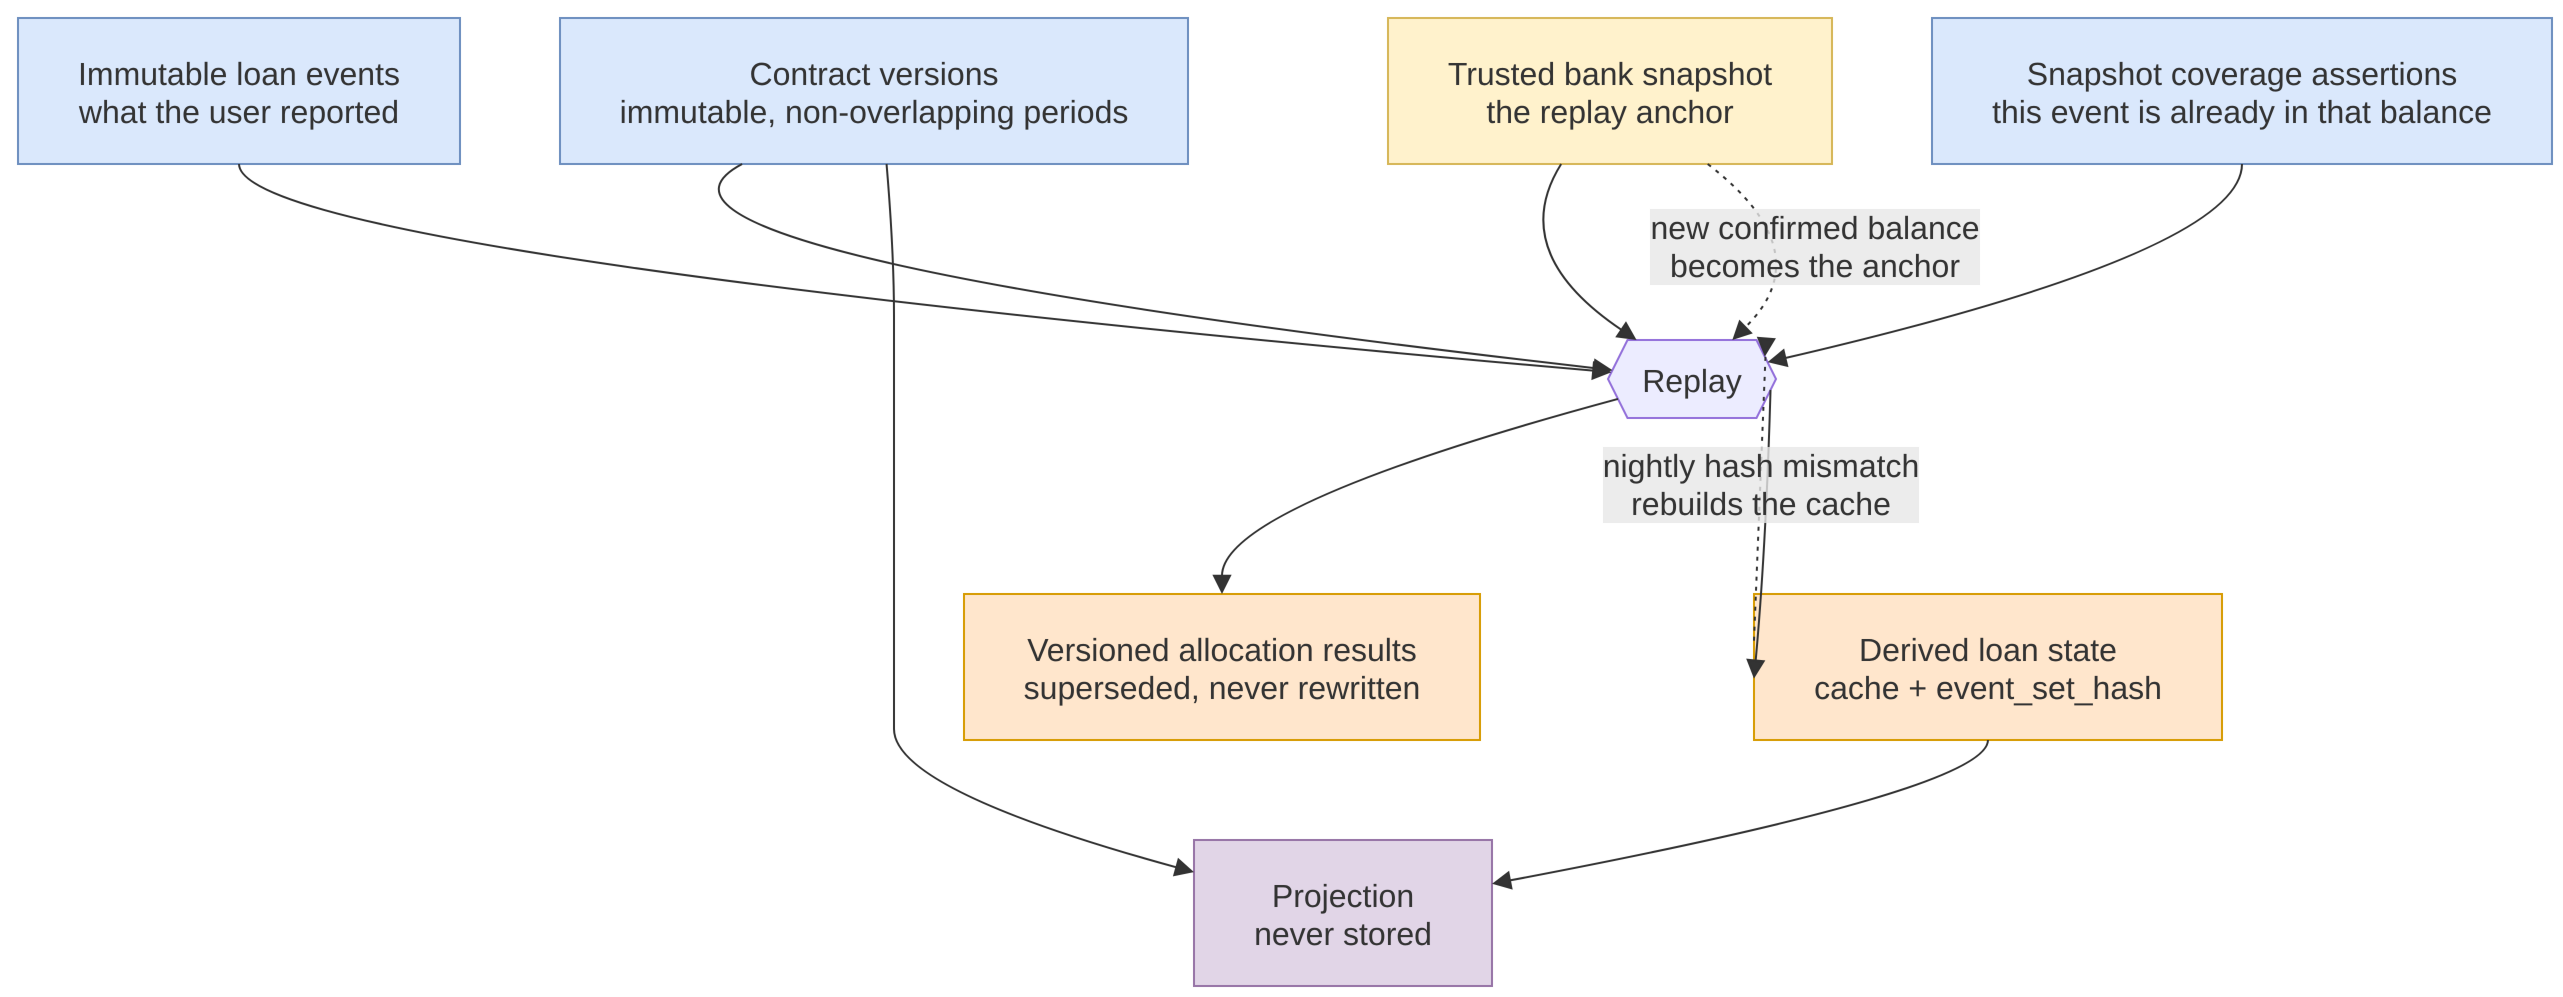

The diagram above was exported from draw.io. Its source (the exported page's mxGraphModel, read from the mxfile embedded in the PNG):
<mxGraphModel dx="-665" dy="-141" grid="0" gridSize="10" guides="1" tooltips="1" connect="1" arrows="1" fold="0" page="0" pageScale="1" pageWidth="850" pageHeight="1100" math="0" shadow="0">
  <root>
    <mxCell id="0" />
    <mxCell id="1" parent="0" />
    <UserObject label="Contract versions&#10;immutable, non-overlapping periods" mermaidId="n:c" mermaidBaseStyle="html=1;whiteSpace=wrap;strokeWidth=1;fillColor=#dae8fc;strokeColor=#6c8ebf;fontColor=light-dark(#333333,#cccccc);fontFamily=Trebuchet MS,Verdana,Arial,sans-serif;fontSize=16;" mermaidBaseValue="Contract versions&#10;immutable, non-overlapping periods" id="2">
      <mxCell parent="1" style="html=1;whiteSpace=wrap;strokeWidth=1;fillColor=#dae8fc;strokeColor=#6c8ebf;fontColor=light-dark(#333333,#cccccc);fontFamily=Trebuchet MS,Verdana,Arial,sans-serif;fontSize=16;" vertex="1">
        <mxGeometry height="73" width="314" x="279" y="8" as="geometry" />
      </mxCell>
    </UserObject>
    <UserObject label="Trusted bank snapshot&#10;the replay anchor" mermaidId="n:s" mermaidBaseStyle="html=1;whiteSpace=wrap;strokeWidth=1;fillColor=#fff2cc;strokeColor=#d6b656;fontColor=light-dark(#333333,#cccccc);fontFamily=Trebuchet MS,Verdana,Arial,sans-serif;fontSize=16;" mermaidBaseValue="Trusted bank snapshot&#10;the replay anchor" id="3">
      <mxCell parent="1" style="html=1;whiteSpace=wrap;strokeWidth=1;fillColor=#fff2cc;strokeColor=#d6b656;fontColor=light-dark(#333333,#cccccc);fontFamily=Trebuchet MS,Verdana,Arial,sans-serif;fontSize=16;" vertex="1">
        <mxGeometry height="73" width="222" x="693" y="8" as="geometry" />
      </mxCell>
    </UserObject>
    <UserObject label="Immutable loan events&#10;what the user reported" mermaidId="n:e" mermaidBaseStyle="html=1;whiteSpace=wrap;strokeWidth=1;fillColor=#dae8fc;strokeColor=#6c8ebf;fontColor=light-dark(#333333,#cccccc);fontFamily=Trebuchet MS,Verdana,Arial,sans-serif;fontSize=16;" mermaidBaseValue="Immutable loan events&#10;what the user reported" id="4">
      <mxCell parent="1" style="html=1;whiteSpace=wrap;strokeWidth=1;fillColor=#dae8fc;strokeColor=#6c8ebf;fontColor=light-dark(#333333,#cccccc);fontFamily=Trebuchet MS,Verdana,Arial,sans-serif;fontSize=16;" vertex="1">
        <mxGeometry height="73" width="221" x="8" y="8" as="geometry" />
      </mxCell>
    </UserObject>
    <UserObject label="Snapshot coverage assertions&#10;this event is already in that balance" mermaidId="n:cov" mermaidBaseStyle="html=1;whiteSpace=wrap;strokeWidth=1;fillColor=#dae8fc;strokeColor=#6c8ebf;fontColor=light-dark(#333333,#cccccc);fontFamily=Trebuchet MS,Verdana,Arial,sans-serif;fontSize=16;" mermaidBaseValue="Snapshot coverage assertions&#10;this event is already in that balance" id="5">
      <mxCell parent="1" style="html=1;whiteSpace=wrap;strokeWidth=1;fillColor=#dae8fc;strokeColor=#6c8ebf;fontColor=light-dark(#333333,#cccccc);fontFamily=Trebuchet MS,Verdana,Arial,sans-serif;fontSize=16;" vertex="1">
        <mxGeometry height="73" width="310" x="965" y="8" as="geometry" />
      </mxCell>
    </UserObject>
    <UserObject label="Replay" mermaidId="n:r" mermaidBaseStyle="html=1;shape=hexagon;perimeter=hexagonPerimeter2;fixedSize=1;size=9.75;strokeWidth=1;whiteSpace=wrap;fillColor=light-dark(#ECECFF,#1f2020);strokeColor=light-dark(#9370DB,#cccccc);fontColor=light-dark(#333333,#cccccc);fontFamily=Trebuchet MS,Verdana,Arial,sans-serif;fontSize=16;" mermaidBaseValue="Replay" id="6">
      <mxCell parent="1" style="html=1;shape=hexagon;perimeter=hexagonPerimeter2;fixedSize=1;size=9.75;strokeWidth=1;whiteSpace=wrap;fillColor=light-dark(#ECECFF,#1f2020);strokeColor=light-dark(#9370DB,#cccccc);fontColor=light-dark(#333333,#cccccc);fontFamily=Trebuchet MS,Verdana,Arial,sans-serif;fontSize=16;" vertex="1">
        <mxGeometry height="39" width="84" x="803" y="169" as="geometry" />
      </mxCell>
    </UserObject>
    <UserObject label="Versioned allocation results&#10;superseded, never rewritten" mermaidId="n:a" mermaidBaseStyle="html=1;whiteSpace=wrap;strokeWidth=1;fillColor=#ffe6cc;strokeColor=#d79b00;fontColor=light-dark(#333333,#cccccc);fontFamily=Trebuchet MS,Verdana,Arial,sans-serif;fontSize=16;" mermaidBaseValue="Versioned allocation results&#10;superseded, never rewritten" id="7">
      <mxCell parent="1" style="html=1;whiteSpace=wrap;strokeWidth=1;fillColor=#ffe6cc;strokeColor=#d79b00;fontColor=light-dark(#333333,#cccccc);fontFamily=Trebuchet MS,Verdana,Arial,sans-serif;fontSize=16;" vertex="1">
        <mxGeometry height="73" width="258" x="481" y="296" as="geometry" />
      </mxCell>
    </UserObject>
    <UserObject label="Derived loan state&#10;cache + event_set_hash" mermaidId="n:st" mermaidBaseStyle="html=1;whiteSpace=wrap;strokeWidth=1;fillColor=#ffe6cc;strokeColor=#d79b00;fontColor=light-dark(#333333,#cccccc);fontFamily=Trebuchet MS,Verdana,Arial,sans-serif;fontSize=16;" mermaidBaseValue="Derived loan state&#10;cache + event_set_hash" id="8">
      <mxCell parent="1" style="html=1;whiteSpace=wrap;strokeWidth=1;fillColor=#ffe6cc;strokeColor=#d79b00;fontColor=light-dark(#333333,#cccccc);fontFamily=Trebuchet MS,Verdana,Arial,sans-serif;fontSize=16;" vertex="1">
        <mxGeometry height="73" width="234" x="876" y="296" as="geometry" />
      </mxCell>
    </UserObject>
    <UserObject label="Projection&#10;never stored" mermaidId="n:p" mermaidBaseStyle="html=1;whiteSpace=wrap;strokeWidth=1;fillColor=#e1d5e7;strokeColor=#9673a6;fontColor=light-dark(#333333,#cccccc);fontFamily=Trebuchet MS,Verdana,Arial,sans-serif;fontSize=16;" mermaidBaseValue="Projection&#10;never stored" id="9">
      <mxCell parent="1" style="html=1;whiteSpace=wrap;strokeWidth=1;fillColor=#e1d5e7;strokeColor=#9673a6;fontColor=light-dark(#333333,#cccccc);fontFamily=Trebuchet MS,Verdana,Arial,sans-serif;fontSize=16;" vertex="1">
        <mxGeometry height="73" width="149" x="596" y="419" as="geometry" />
      </mxCell>
    </UserObject>
    <UserObject label="" mermaidId="e:c-&gt;r#0" mermaidBaseStyle="curved=1;startArrow=none;endArrow=block;endSize=7;strokeColor=light-dark(#333333,#cccccc);exitX=0.29;exitY=1;entryX=0;entryY=0.38;" mermaidBaseValue="" id="10">
      <mxCell edge="1" parent="1" source="2" style="curved=1;startArrow=none;endArrow=block;endSize=7;strokeColor=light-dark(#333333,#cccccc);exitX=0.29;exitY=1;entryX=0;entryY=0.38;" target="6">
        <mxGeometry relative="1" as="geometry">
          <Array as="points">
            <mxPoint x="287" y="125" />
          </Array>
        </mxGeometry>
      </mxCell>
    </UserObject>
    <UserObject label="" mermaidId="e:s-&gt;r#0" mermaidBaseStyle="curved=1;startArrow=none;endArrow=block;endSize=7;strokeColor=light-dark(#333333,#cccccc);exitX=0.39;exitY=1;entryX=0.17;entryY=0;" mermaidBaseValue="" id="11">
      <mxCell edge="1" parent="1" source="3" style="curved=1;startArrow=none;endArrow=block;endSize=7;strokeColor=light-dark(#333333,#cccccc);exitX=0.39;exitY=1;entryX=0.17;entryY=0;" target="6">
        <mxGeometry relative="1" as="geometry">
          <Array as="points">
            <mxPoint x="752" y="125" />
          </Array>
        </mxGeometry>
      </mxCell>
    </UserObject>
    <UserObject label="" mermaidId="e:e-&gt;r#0" mermaidBaseStyle="curved=1;startArrow=none;endArrow=block;endSize=7;strokeColor=light-dark(#333333,#cccccc);exitX=0.5;exitY=1;entryX=0;entryY=0.41;" mermaidBaseValue="" id="12">
      <mxCell edge="1" parent="1" source="4" style="curved=1;startArrow=none;endArrow=block;endSize=7;strokeColor=light-dark(#333333,#cccccc);exitX=0.5;exitY=1;entryX=0;entryY=0.41;" target="6">
        <mxGeometry relative="1" as="geometry">
          <Array as="points">
            <mxPoint x="119" y="125" />
          </Array>
        </mxGeometry>
      </mxCell>
    </UserObject>
    <UserObject label="" mermaidId="e:cov-&gt;r#0" mermaidBaseStyle="curved=1;startArrow=none;endArrow=block;endSize=7;strokeColor=light-dark(#333333,#cccccc);exitX=0.5;exitY=1;entryX=1;entryY=0.26;" mermaidBaseValue="" id="13">
      <mxCell edge="1" parent="1" source="5" style="curved=1;startArrow=none;endArrow=block;endSize=7;strokeColor=light-dark(#333333,#cccccc);exitX=0.5;exitY=1;entryX=1;entryY=0.26;" target="6">
        <mxGeometry relative="1" as="geometry">
          <Array as="points">
            <mxPoint x="1120" y="125" />
          </Array>
        </mxGeometry>
      </mxCell>
    </UserObject>
    <UserObject label="" mermaidId="e:r-&gt;a#0" mermaidBaseStyle="curved=1;startArrow=none;endArrow=block;endSize=7;strokeColor=light-dark(#333333,#cccccc);exitX=0;exitY=0.79;entryX=0.5;entryY=0;" mermaidBaseValue="" id="14">
      <mxCell edge="1" parent="1" source="6" style="curved=1;startArrow=none;endArrow=block;endSize=7;strokeColor=light-dark(#333333,#cccccc);exitX=0;exitY=0.79;entryX=0.5;entryY=0;" target="7">
        <mxGeometry relative="1" as="geometry">
          <Array as="points">
            <mxPoint x="610" y="252" />
          </Array>
        </mxGeometry>
      </mxCell>
    </UserObject>
    <UserObject label="" mermaidId="e:r-&gt;st#0" mermaidBaseStyle="curved=1;startArrow=none;endArrow=block;endSize=7;strokeColor=light-dark(#333333,#cccccc);exitX=1;exitY=0.6538461538461539;entryX=0;entryY=0.5821917808219178;curved=1;exitX=1;exitY=0.65;entryX=0;entryY=0.58;" mermaidBaseValue="" id="15">
      <mxCell edge="1" parent="1" source="6" style="curved=1;startArrow=none;endArrow=block;endSize=7;strokeColor=light-dark(#333333,#cccccc);exitX=1;exitY=0.65;entryX=0;entryY=0.58;" target="8">
        <mxGeometry relative="1" as="geometry">
          <mxPoint as="offset" />
          <Array as="points">
            <mxPoint x="882" y="273" />
          </Array>
        </mxGeometry>
      </mxCell>
    </UserObject>
    <UserObject label="" mermaidId="e:st-&gt;p#0" mermaidBaseStyle="curved=1;startArrow=none;endArrow=block;endSize=7;strokeColor=light-dark(#333333,#cccccc);exitX=0.5;exitY=1;entryX=1;entryY=0.3;" mermaidBaseValue="" id="16">
      <mxCell edge="1" parent="1" source="8" style="curved=1;startArrow=none;endArrow=block;endSize=7;strokeColor=light-dark(#333333,#cccccc);exitX=0.5;exitY=1;entryX=1;entryY=0.3;" target="9">
        <mxGeometry relative="1" as="geometry">
          <Array as="points">
            <mxPoint x="993" y="394" />
          </Array>
        </mxGeometry>
      </mxCell>
    </UserObject>
    <UserObject label="" mermaidId="e:c-&gt;p#0" mermaidBaseStyle="curved=1;startArrow=none;endArrow=block;endSize=7;strokeColor=light-dark(#333333,#cccccc);exitX=0.52;exitY=1;entryX=0;entryY=0.22;" mermaidBaseValue="" id="17">
      <mxCell edge="1" parent="1" source="2" style="curved=1;startArrow=none;endArrow=block;endSize=7;strokeColor=light-dark(#333333,#cccccc);exitX=0.52;exitY=1;entryX=0;entryY=0.22;" target="9">
        <mxGeometry relative="1" as="geometry">
          <Array as="points">
            <mxPoint x="446" y="125" />
            <mxPoint x="446" y="189" />
            <mxPoint x="446" y="252" />
            <mxPoint x="446" y="333" />
            <mxPoint x="446" y="394" />
          </Array>
        </mxGeometry>
      </mxCell>
    </UserObject>
    <UserObject label="nightly hash mismatch&#10;rebuilds the cache" mermaidId="e:st-&gt;r#0" mermaidBaseStyle="curved=1;dashed=1;dashPattern=2 3;fixDash=1;startArrow=none;endArrow=block;endSize=7;strokeColor=light-dark(#333333,#cccccc);html=1;fontSize=16;labelBackgroundColor=light-dark(#E8E8E88D,#2a2a2a8D);fontFamily=Trebuchet MS,Verdana,Arial,sans-serif;fontColor=light-dark(#333333,#cccccc);exitX=0;exitY=0.3219178082191781;entryX=1;entryY=0.16666666666666669;curved=1;exitX=0;exitY=0.32;entryX=1;entryY=0.17;" mermaidBaseValue="nightly hash mismatch&#10;rebuilds the cache" id="18">
      <mxCell edge="1" parent="1" source="8" style="curved=1;dashed=1;dashPattern=2 3;fixDash=1;startArrow=none;endArrow=block;endSize=7;strokeColor=light-dark(#333333,#cccccc);html=1;fontSize=16;labelBackgroundColor=light-dark(#E8E8E88D,#2a2a2a8D);fontFamily=Trebuchet MS,Verdana,Arial,sans-serif;fontColor=light-dark(#333333,#cccccc);exitX=0;exitY=0.32;entryX=1;entryY=0.17;" target="6">
        <mxGeometry relative="1" as="geometry">
          <mxPoint as="offset" />
          <Array as="points">
            <mxPoint x="882" y="170" />
          </Array>
        </mxGeometry>
      </mxCell>
    </UserObject>
    <UserObject label="new confirmed balance&#10;becomes the anchor" mermaidId="e:s-&gt;r#1" mermaidBaseStyle="curved=1;dashed=1;dashPattern=2 3;fixDash=1;startArrow=none;endArrow=block;endSize=7;strokeColor=light-dark(#333333,#cccccc);html=1;fontSize=16;labelBackgroundColor=light-dark(#E8E8E88D,#2a2a2a8D);fontFamily=Trebuchet MS,Verdana,Arial,sans-serif;fontColor=light-dark(#333333,#cccccc);exitX=0.72;exitY=1;entryX=0.74;entryY=0;" mermaidBaseValue="new confirmed balance&#10;becomes the anchor" id="19">
      <mxCell edge="1" parent="1" source="3" style="curved=1;dashed=1;dashPattern=2 3;fixDash=1;startArrow=none;endArrow=block;endSize=7;strokeColor=light-dark(#333333,#cccccc);html=1;fontSize=16;labelBackgroundColor=light-dark(#E8E8E88D,#2a2a2a8D);fontFamily=Trebuchet MS,Verdana,Arial,sans-serif;fontColor=light-dark(#333333,#cccccc);exitX=0.72;exitY=1;entryX=0.74;entryY=0;" target="6">
        <mxGeometry relative="1" as="geometry">
          <Array as="points">
            <mxPoint x="910" y="125" />
          </Array>
        </mxGeometry>
      </mxCell>
    </UserObject>
  </root>
</mxGraphModel>